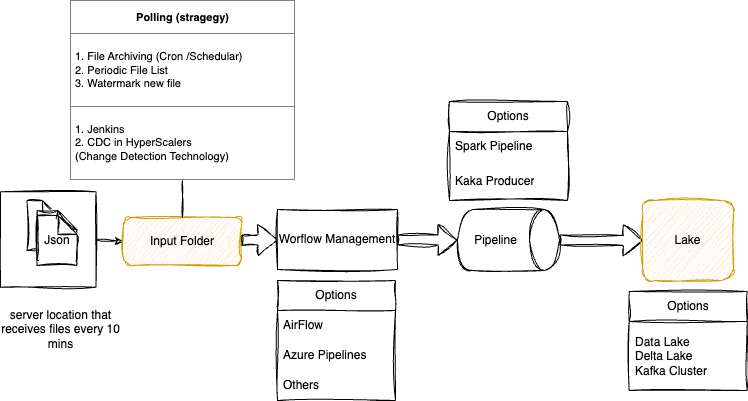

The diagram above was exported from draw.io. Its source (the exported page's mxGraphModel, read from the mxfile embedded in the PNG):
<mxGraphModel dx="1005" dy="700" grid="1" gridSize="9" guides="1" tooltips="1" connect="1" arrows="1" fold="1" page="1" pageScale="1" pageWidth="850" pageHeight="1100" background="#ffffff" math="0" shadow="0">
  <root>
    <mxCell id="0" />
    <mxCell id="1" parent="0" />
    <mxCell id="_ikQz8916hWjEWZZb_zy-82" value="" style="whiteSpace=wrap;html=1;aspect=fixed;sketch=1;curveFitting=1;jiggle=2;" parent="1" vertex="1">
      <mxGeometry x="37" y="362.25" width="95.5" height="95.5" as="geometry" />
    </mxCell>
    <mxCell id="_ikQz8916hWjEWZZb_zy-3" value="" style="endArrow=classic;html=1;rounded=0;exitX=1;exitY=0.5;exitDx=0;exitDy=0;sketch=1;curveFitting=1;jiggle=2;entryX=0;entryY=0.5;entryDx=0;entryDy=0;" parent="1" source="_ikQz8916hWjEWZZb_zy-82" edge="1" target="_ikQz8916hWjEWZZb_zy-15">
      <mxGeometry width="50" height="50" relative="1" as="geometry">
        <mxPoint x="110" y="409" as="sourcePoint" />
        <mxPoint x="171" y="409" as="targetPoint" />
      </mxGeometry>
    </mxCell>
    <mxCell id="_ikQz8916hWjEWZZb_zy-7" value="" style="shape=note;whiteSpace=wrap;html=1;backgroundOutline=1;darkOpacity=0.05;size=19;sketch=1;curveFitting=1;jiggle=2;" parent="1" vertex="1">
      <mxGeometry x="63.5" y="371" width="34.5" height="50" as="geometry" />
    </mxCell>
    <mxCell id="_ikQz8916hWjEWZZb_zy-8" value="" style="shape=note;whiteSpace=wrap;html=1;backgroundOutline=1;darkOpacity=0.05;size=19;sketch=1;curveFitting=1;jiggle=2;" parent="1" vertex="1">
      <mxGeometry x="73.5" y="381" width="40" height="50" as="geometry" />
    </mxCell>
    <mxCell id="_ikQz8916hWjEWZZb_zy-9" value="Json" style="shape=note;whiteSpace=wrap;html=1;backgroundOutline=1;darkOpacity=0.05;size=19;sketch=1;curveFitting=1;jiggle=2;" parent="1" vertex="1">
      <mxGeometry x="73.5" y="386" width="40" height="50" as="geometry" />
    </mxCell>
    <mxCell id="_ikQz8916hWjEWZZb_zy-15" value="Input Folder" style="rounded=1;whiteSpace=wrap;html=1;fillColor=#ffe6cc;strokeColor=#d79b00;sketch=1;curveFitting=1;jiggle=2;" parent="1" vertex="1">
      <mxGeometry x="160" y="388" width="118" height="48" as="geometry" />
    </mxCell>
    <mxCell id="_ikQz8916hWjEWZZb_zy-19" value="" style="shape=flexArrow;endArrow=classic;html=1;rounded=0;entryX=0;entryY=0.5;entryDx=0;entryDy=0;exitX=0.5;exitY=0;exitDx=0;exitDy=0;exitPerimeter=0;sketch=1;curveFitting=1;jiggle=2;" parent="1" source="_ikQz8916hWjEWZZb_zy-67" target="_ikQz8916hWjEWZZb_zy-21" edge="1">
      <mxGeometry width="50" height="50" relative="1" as="geometry">
        <mxPoint x="584" y="450.99838709677414" as="sourcePoint" />
        <mxPoint x="657" y="482.2" as="targetPoint" />
        <Array as="points" />
      </mxGeometry>
    </mxCell>
    <mxCell id="_ikQz8916hWjEWZZb_zy-21" value="Lake" style="rounded=1;whiteSpace=wrap;html=1;fillColor=#ffe6cc;strokeColor=#d79b00;sketch=1;curveFitting=1;jiggle=2;" parent="1" vertex="1">
      <mxGeometry x="679.38" y="371" width="90.62" height="80" as="geometry" />
    </mxCell>
    <mxCell id="_ikQz8916hWjEWZZb_zy-49" value="&lt;table border=&quot;1&quot; width=&quot;100%&quot; height=&quot;100%&quot; cellpadding=&quot;4&quot; style=&quot;width: 100%; height: 100%; border-collapse: collapse; font-size: 11px;&quot;&gt;&lt;tbody&gt;&lt;tr&gt;&lt;th align=&quot;center&quot;&gt;&lt;b&gt;&lt;font style=&quot;font-size: 11px;&quot;&gt;Polling (stragegy)&lt;/font&gt;&lt;/b&gt;&lt;/th&gt;&lt;/tr&gt;&lt;tr&gt;&lt;td&gt;&lt;font style=&quot;font-size: 11px;&quot;&gt;1. File Archiving (Cron /Schedular)&amp;nbsp;&lt;br&gt;2. Periodic File List&amp;nbsp;&amp;nbsp;&lt;br&gt;3. Watermark new file&lt;/font&gt;&lt;/td&gt;&lt;/tr&gt;&lt;tr&gt;&lt;td&gt;&lt;font style=&quot;font-size: 11px;&quot;&gt;1. Jenkins&lt;br&gt;2. CDC in HyperScalers&lt;br&gt;(Change Detection Technology)&lt;/font&gt;&lt;/td&gt;&lt;/tr&gt;&lt;/tbody&gt;&lt;/table&gt;" style="text;html=1;whiteSpace=wrap;strokeColor=none;fillColor=none;overflow=fill;sketch=1;curveFitting=1;jiggle=2;" parent="1" vertex="1">
      <mxGeometry x="106.5" y="171" width="225" height="180" as="geometry" />
    </mxCell>
    <mxCell id="_ikQz8916hWjEWZZb_zy-51" value="" style="endArrow=none;html=1;rounded=0;entryX=0.5;entryY=1;entryDx=0;entryDy=0;exitX=0.5;exitY=0;exitDx=0;exitDy=0;sketch=1;curveFitting=1;jiggle=2;" parent="1" source="_ikQz8916hWjEWZZb_zy-15" target="_ikQz8916hWjEWZZb_zy-49" edge="1">
      <mxGeometry width="50" height="50" relative="1" as="geometry">
        <mxPoint x="215" y="380" as="sourcePoint" />
        <mxPoint x="206" y="344" as="targetPoint" />
      </mxGeometry>
    </mxCell>
    <mxCell id="_ikQz8916hWjEWZZb_zy-55" value="" style="shape=flexArrow;endArrow=classic;html=1;rounded=0;entryX=0;entryY=0.5;entryDx=0;entryDy=0;sketch=1;curveFitting=1;jiggle=2;" parent="1" target="_ikQz8916hWjEWZZb_zy-56" edge="1">
      <mxGeometry width="50" height="50" relative="1" as="geometry">
        <mxPoint x="278" y="411" as="sourcePoint" />
        <mxPoint x="341" y="411" as="targetPoint" />
      </mxGeometry>
    </mxCell>
    <mxCell id="_ikQz8916hWjEWZZb_zy-56" value="Worflow Management" style="rounded=0;whiteSpace=wrap;html=1;sketch=1;curveFitting=1;jiggle=2;" parent="1" vertex="1">
      <mxGeometry x="314" y="380" width="120" height="60" as="geometry" />
    </mxCell>
    <mxCell id="_ikQz8916hWjEWZZb_zy-58" value="Options" style="swimlane;fontStyle=0;childLayout=stackLayout;horizontal=1;startSize=30;horizontalStack=0;resizeParent=1;resizeParentMax=0;resizeLast=0;collapsible=1;marginBottom=0;whiteSpace=wrap;html=1;sketch=1;curveFitting=1;jiggle=2;" parent="1" vertex="1">
      <mxGeometry x="314" y="451" width="118" height="120" as="geometry" />
    </mxCell>
    <mxCell id="_ikQz8916hWjEWZZb_zy-59" value="AirFlow" style="text;strokeColor=none;fillColor=none;align=left;verticalAlign=middle;spacingLeft=4;spacingRight=4;overflow=hidden;points=[[0,0.5],[1,0.5]];portConstraint=eastwest;rotatable=0;whiteSpace=wrap;html=1;sketch=1;curveFitting=1;jiggle=2;" parent="_ikQz8916hWjEWZZb_zy-58" vertex="1">
      <mxGeometry y="30" width="118" height="30" as="geometry" />
    </mxCell>
    <mxCell id="_ikQz8916hWjEWZZb_zy-60" value="Azure Pipelines" style="text;strokeColor=none;fillColor=none;align=left;verticalAlign=middle;spacingLeft=4;spacingRight=4;overflow=hidden;points=[[0,0.5],[1,0.5]];portConstraint=eastwest;rotatable=0;whiteSpace=wrap;html=1;sketch=1;curveFitting=1;jiggle=2;" parent="_ikQz8916hWjEWZZb_zy-58" vertex="1">
      <mxGeometry y="60" width="118" height="30" as="geometry" />
    </mxCell>
    <mxCell id="_ikQz8916hWjEWZZb_zy-61" value="Others" style="text;strokeColor=none;fillColor=none;align=left;verticalAlign=middle;spacingLeft=4;spacingRight=4;overflow=hidden;points=[[0,0.5],[1,0.5]];portConstraint=eastwest;rotatable=0;whiteSpace=wrap;html=1;sketch=1;curveFitting=1;jiggle=2;" parent="_ikQz8916hWjEWZZb_zy-58" vertex="1">
      <mxGeometry y="90" width="118" height="30" as="geometry" />
    </mxCell>
    <mxCell id="_ikQz8916hWjEWZZb_zy-67" value="Pipeline" style="shape=cylinder3;whiteSpace=wrap;html=1;boundedLbl=1;backgroundOutline=1;size=15;direction=south;sketch=1;curveFitting=1;jiggle=2;" parent="1" vertex="1">
      <mxGeometry x="494" y="380" width="102" height="61" as="geometry" />
    </mxCell>
    <mxCell id="_ikQz8916hWjEWZZb_zy-69" value="" style="shape=flexArrow;endArrow=classic;html=1;rounded=0;entryX=0.5;entryY=1;entryDx=0;entryDy=0;entryPerimeter=0;sketch=1;curveFitting=1;jiggle=2;" parent="1" target="_ikQz8916hWjEWZZb_zy-67" edge="1">
      <mxGeometry width="50" height="50" relative="1" as="geometry">
        <mxPoint x="434" y="410.5" as="sourcePoint" />
        <mxPoint x="470" y="409.5" as="targetPoint" />
      </mxGeometry>
    </mxCell>
    <mxCell id="_ikQz8916hWjEWZZb_zy-71" value="Options" style="swimlane;fontStyle=0;childLayout=stackLayout;horizontal=1;startSize=30;horizontalStack=0;resizeParent=1;resizeParentMax=0;resizeLast=0;collapsible=1;marginBottom=0;whiteSpace=wrap;html=1;sketch=1;curveFitting=1;jiggle=2;" parent="1" vertex="1">
      <mxGeometry x="486" y="272" width="118" height="99" as="geometry" />
    </mxCell>
    <mxCell id="_ikQz8916hWjEWZZb_zy-73" value="Spark Pipeline" style="text;strokeColor=none;fillColor=none;align=left;verticalAlign=middle;spacingLeft=4;spacingRight=4;overflow=hidden;points=[[0,0.5],[1,0.5]];portConstraint=eastwest;rotatable=0;whiteSpace=wrap;html=1;sketch=1;curveFitting=1;jiggle=2;" parent="_ikQz8916hWjEWZZb_zy-71" vertex="1">
      <mxGeometry y="30" width="118" height="30" as="geometry" />
    </mxCell>
    <mxCell id="_ikQz8916hWjEWZZb_zy-74" value="Kaka Producer" style="text;strokeColor=none;fillColor=none;align=left;verticalAlign=middle;spacingLeft=4;spacingRight=4;overflow=hidden;points=[[0,0.5],[1,0.5]];portConstraint=eastwest;rotatable=0;whiteSpace=wrap;html=1;sketch=1;curveFitting=1;jiggle=2;" parent="_ikQz8916hWjEWZZb_zy-71" vertex="1">
      <mxGeometry y="60" width="118" height="39" as="geometry" />
    </mxCell>
    <mxCell id="_ikQz8916hWjEWZZb_zy-78" value="Options" style="swimlane;fontStyle=0;childLayout=stackLayout;horizontal=1;startSize=30;horizontalStack=0;resizeParent=1;resizeParentMax=0;resizeLast=0;collapsible=1;marginBottom=0;whiteSpace=wrap;html=1;sketch=1;curveFitting=1;jiggle=2;" parent="1" vertex="1">
      <mxGeometry x="665.69" y="462" width="118" height="99" as="geometry" />
    </mxCell>
    <mxCell id="_ikQz8916hWjEWZZb_zy-79" value="Data Lake&lt;br&gt;Delta Lake&lt;br&gt;Kafka Cluster" style="text;strokeColor=none;fillColor=none;align=left;verticalAlign=middle;spacingLeft=4;spacingRight=4;overflow=hidden;points=[[0,0.5],[1,0.5]];portConstraint=eastwest;rotatable=0;whiteSpace=wrap;html=1;sketch=1;curveFitting=1;jiggle=2;" parent="_ikQz8916hWjEWZZb_zy-78" vertex="1">
      <mxGeometry y="30" width="118" height="69" as="geometry" />
    </mxCell>
    <mxCell id="_ikQz8916hWjEWZZb_zy-84" value="server location that receives files every 10 mins" style="text;html=1;strokeColor=none;fillColor=none;align=center;verticalAlign=middle;whiteSpace=wrap;rounded=0;sketch=1;curveFitting=1;jiggle=2;" parent="1" vertex="1">
      <mxGeometry x="37" y="468" width="121" height="63" as="geometry" />
    </mxCell>
  </root>
</mxGraphModel>